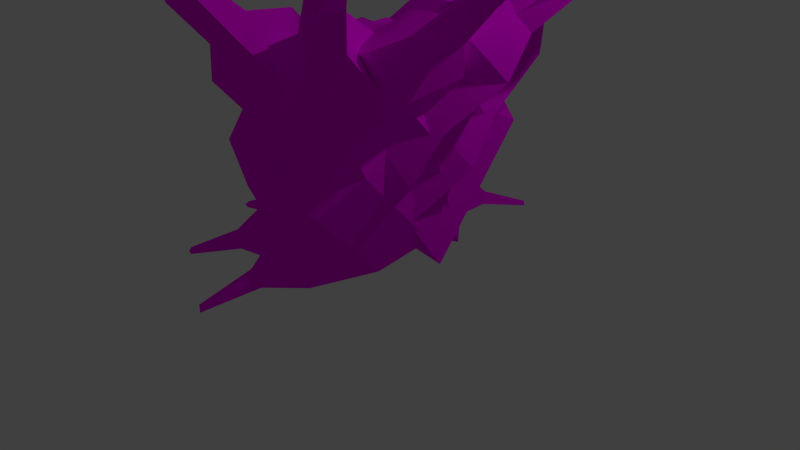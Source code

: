 # Source: munchkin_pillar.blend  (saved by Blender 2.66.1; exported with 4.5.12 LTS)
import bpy
from mathutils import Matrix  # noqa: F401  (used for matrix-valued properties, if any)

bpy.ops.wm.read_factory_settings(use_empty=True)
scene = bpy.context.scene
scene.name = 'Scene'

# ---- collections
col_collection_1 = bpy.data.collections.new('Collection 1'); scene.collection.children.link(col_collection_1)

# ---- images (referenced by path relative to the original .blend; pixels are not part of the script)
import os
ASSET_DIR = os.environ.get("B2B_ASSET_DIR", "")  # directory of the original .blend (textures are referenced by path, not embedded)
HERE = os.path.dirname(os.path.abspath(__file__))  # packed textures are extracted next to this script under _unpacked/

def load_image(name, relpath, width, height, colorspace="sRGB"):
    """Load a texture the original file referenced (path relative to the .blend, or extracted next to this script)."""
    p = next((c for c in (os.path.join(HERE, relpath), os.path.join(ASSET_DIR, relpath)) if relpath and os.path.exists(c)), "")
    if p:
        img = bpy.data.images.load(p, check_existing=True)
        img.name = name
    else:  # same state as the original file: an image datablock whose file is absent (Cycles renders it pink)
        img = bpy.data.images.new(name, width, height)
        img.source = "FILE"
        img.filepath = "//" + (relpath or name)
    img.colorspace_settings.name = colorspace
    return img
img_wallrock1_jpg = load_image('wallrock1.jpg', 'wallrock1.jpg', 1024, 1024, 'sRGB')

# ---- materials (node trees are filled in below, after node groups)
mat_material_001 = bpy.data.materials.new('Material.001')
mat_material_001.alpha_threshold = 0.0
mat_material_001.roughness = 0.5
mat_material_001.line_color = (0.0, 0.0, 0.0, 1.0)

# ---- material node trees
mat_material_001.use_nodes = True; mat_material_001.node_tree.nodes.clear()
_N = mat_material_001.node_tree.nodes; _L = mat_material_001.node_tree.links
n0 = _N.new('ShaderNodeOutputMaterial'); n0.name = 'Material Output'; n0.location = (300, 300)
n0.width = 120
n1 = _N.new('ShaderNodeBsdfDiffuse'); n1.name = 'Diffuse BSDF'; n1.location = (10, 300)
n2 = _N.new('ShaderNodeTexImage'); n2.name = 'Image Texture'; n2.location = (-190, 300)
n2.width = 150
n2.image = img_wallrock1_jpg
_L.new(n1.outputs[0], n0.inputs[0])
_L.new(n2.outputs[0], n1.inputs[0])
n0.is_active_output = True

# ---- world
world_world = bpy.data.worlds.new('World'); scene.world = world_world
world_world.color = (0.05088, 0.05088, 0.05088)
world_world.use_sun_shadow = False
world_world.sun_shadow_jitter_overblur = 0.0
world_world.cycles.sampling_method = 'MANUAL'
world_world.cycles.sample_map_resolution = 256

# ---- cameras
cam_camera = bpy.data.cameras.new('Camera')
cam_camera.clip_end = 100.0
cam_camera.lens = 35.0
cam_camera.sensor_width = 32.0
cam_camera.sensor_height = 18.0
cam_camera.ortho_scale = 7.314
cam_camera.dof.focus_distance = 0.0

# ---- lights
light_lamp = bpy.data.lights.new('Lamp', 'POINT')
light_lamp.transmission_factor = 0.0
light_lamp.cutoff_distance = 30.0
light_lamp.energy = 100.0
light_lamp.shadow_buffer_clip_start = 1.001
light_lamp.shadow_soft_size = 0.1
light_lamp.shadow_maximum_resolution = 0.006
light_lamp.use_absolute_resolution = True
light_lamp.cycles.use_multiple_importance_sampling = False

# ---- meshes
me_cube = bpy.data.meshes.new('Cube')
me_cube.from_pydata([(1.0, 1.08, 1.526), (1.0, 0.006527, 0.5692), (-1.0, -0.01637, 0.1723), (-0.8834, 1.197, 2.05), (1.0, 0.1236, 2.599), (1.0, -0.9499, 1.643), (-1.0, -1.347, 1.666), (-0.8834, 0.6578, 2.655), (0.6548, -0.4992, 0.2044), (-0.6548, -0.4992, 0.2044), (0.6548, -1.37, 1.182), (-0.6548, -1.37, 1.182), (0.2149, -1.199, 0.07652), (-0.3184, -1.069, 0.2394), (0.3184, -1.422, 0.5932), (-0.2149, -1.293, 0.756), (-0.08898, -1.672, 0.1507), (-0.255, -1.632, 0.2015), (-0.05676, -1.742, 0.3116), (-0.2228, -1.702, 0.3624), (-0.3717, -2.348, -0.02411), (-0.4257, -2.319, 0.003524), (-0.3474, -2.361, 0.03704), (-0.4013, -2.332, 0.06467), (0.7664, 1.384, 2.098), (-0.7246, 1.269, 2.284), (0.7664, 0.7269, 2.835), (-0.7246, 0.8992, 2.7), (0.4171, 1.941, 2.625), (-0.3956, 1.59, 2.671), (0.6734, 1.627, 3.1), (-0.03905, 1.153, 3.332), (0.1451, 2.07, 3.09), (-0.2061, 1.919, 3.11), (0.2558, 1.935, 3.296), (-0.05204, 1.73, 3.396), (-0.1622, 2.653, 3.638), (-0.3704, 2.451, 3.666), (-0.04183, 2.592, 3.793), (-0.203, 2.365, 3.881), (-0.4522, 2.877, 4.048), (-0.5133, 2.818, 4.056), (-0.417, 2.859, 4.094), (-0.4642, 2.793, 4.119), (0.6246, -0.3557, 2.874), (0.6246, -1.015, 2.287), (-0.6041, -1.259, 2.301), (-0.5324, -0.02757, 2.908), (1.406, 0.299, 1.527), (0.7745, -0.562, 0.5641), (-0.8571, 0.5981, 0.1765), (-0.04961, 1.496, 2.061), (0.8436, -0.4833, 2.595), (0.2125, -1.344, 1.632), (-1.639, -0.4901, 1.661), (-0.3662, 1.055, 2.662), (0.198, -0.7654, 0.1978), (-0.8616, 0.004391, 0.204), (-0.3139, -1.478, 1.17), (-1.374, -0.7082, 1.176), (-0.5691, -1.072, 0.06753), (-0.9244, -0.6548, 0.2337), (-0.6167, -1.318, 0.5823), (-0.9721, -0.9007, 0.7485), (-1.093, -1.277, 0.1402), (-1.204, -1.147, 0.1919), (-1.108, -1.353, 0.3005), (-1.219, -1.224, 0.3522), (-1.719, -1.656, -0.03761), (-1.746, -1.601, -0.009539), (-1.707, -1.681, 0.02333), (-1.734, -1.626, 0.05141), (1.395, 0.6777, 2.102), (0.1217, 1.46, 2.295), (1.009, 0.1402, 2.836), (-0.09588, 1.157, 2.709), (1.44, 1.329, 2.635), (0.5766, 1.523, 2.682), (1.463, 0.9208, 3.107), (0.6083, 0.9547, 3.339), (1.296, 1.59, 3.102), (0.923, 1.674, 3.123), (1.306, 1.414, 3.306), (0.9367, 1.428, 3.406), (1.39, 2.238, 3.655), (1.103, 2.196, 3.682), (1.451, 2.116, 3.809), (1.188, 2.027, 3.897), (1.287, 2.586, 4.068), (1.203, 2.574, 4.076), (1.305, 2.551, 4.113), (1.228, 2.525, 4.139), (0.2581, -0.6526, 2.868), (-0.1295, -1.182, 2.277), (-1.267, -0.6568, 2.295), (-0.4851, 0.2926, 2.91), (1.275, -0.5714, 1.522), (0.258, -0.8894, 0.5565), (-0.3803, 1.011, 0.184), (0.8009, 1.248, 2.07), (0.3603, -0.8824, 2.587), (-0.6564, -1.2, 1.622), (-1.652, 0.5785, 1.666), (0.2858, 1.073, 2.67), (-0.328, -0.7122, 0.1916), (-0.7329, 0.5333, 0.2077), (-1.161, -0.9955, 1.162), (-1.566, 0.25, 1.178), (-1.129, -0.5081, 0.06306), (-1.171, 0.03663, 0.2336), (-1.312, -0.6831, 0.5764), (-1.354, -0.1383, 0.7469), (-1.673, -0.3666, 0.1369), (-1.687, -0.1969, 0.19), (-1.73, -0.4211, 0.2968), (-1.744, -0.2514, 0.3499), (-2.402, -0.3038, -0.04034), (-2.391, -0.2441, -0.0118), (-2.407, -0.3319, 0.02038), (-2.397, -0.2721, 0.04893), (1.489, -0.2635, 2.1), (0.9182, 1.116, 2.304), (0.8607, -0.4772, 2.832), (0.5643, 0.9959, 2.716), (1.908, 0.2332, 2.636), (1.324, 0.897, 2.689), (1.687, -0.1145, 3.105), (1.015, 0.4134, 3.342), (1.945, 0.5251, 3.106), (1.692, 0.812, 3.128), (1.849, 0.3749, 3.308), (1.559, 0.603, 3.411), (2.402, 0.9895, 3.662), (2.145, 1.125, 3.691), (2.38, 0.8538, 3.815), (2.114, 0.9359, 3.903), (2.524, 1.329, 4.078), (2.448, 1.368, 4.086), (2.517, 1.289, 4.123), (2.439, 1.313, 4.149), (-0.2129, -0.6775, 2.863), (-0.8374, -0.8728, 2.269), (-1.449, 0.22, 2.296), (-0.2586, 0.5237, 2.914), (0.6572, -1.198, 1.512), (-0.3524, -0.8506, 0.5492), (0.2483, 1.065, 0.1919), (1.343, 0.5476, 2.074), (-0.2653, -0.9211, 2.579), (-1.275, -0.5732, 1.617), (-1.035, 1.451, 1.677), (0.8237, 0.7038, 2.675), (-0.7223, -0.3599, 0.1883), (-0.3179, 0.8855, 0.2142), (-1.563, -0.1073, 1.161), (-1.158, 1.138, 1.187), (-1.25, 0.2768, 0.06481), (-0.9644, 0.7411, 0.239), (-1.501, 0.2387, 0.5779), (-1.215, 0.703, 0.7521), (-1.608, 0.7108, 0.1421), (-1.519, 0.8554, 0.1964), (-1.686, 0.6989, 0.3019), (-1.597, 0.8435, 0.3561), (-2.16, 1.191, -0.03126), (-2.117, 1.233, -0.002392), (-2.181, 1.171, 0.02931), (-2.137, 1.213, 0.05818), (1.012, -1.08, 2.091), (1.361, 0.3701, 2.306), (0.3777, -0.8894, 2.824), (1.004, 0.4775, 2.719), (1.643, -0.9288, 2.628), (1.56, -0.04849, 2.688), (1.259, -1.083, 3.096), (1.026, -0.2637, 3.339), (1.844, -0.718, 3.099), (1.808, -0.3376, 3.125), (1.678, -0.7848, 3.302), (1.578, -0.4306, 3.407), (2.487, -0.6151, 3.656), (2.358, -0.3551, 3.687), (2.389, -0.7132, 3.808), (2.223, -0.4915, 3.899), (2.785, -0.4155, 4.074), (2.747, -0.3393, 4.083), (2.756, -0.4442, 4.118), (2.707, -0.3793, 4.145), (-0.6085, -0.4207, 2.859), (-1.229, -0.2069, 2.267), (-1.081, 1.037, 2.304), (0.06046, 0.5776, 2.918), (-0.211, -1.343, 1.501), (-0.8233, -0.4604, 0.5451), (0.7884, 0.7392, 0.1971), (1.37, -0.338, 2.071), (-0.7942, -0.5847, 2.574), (-1.407, 0.2977, 1.619), (-0.02277, 1.794, 1.69), (1.042, 0.08911, 2.676), (-0.8343, 0.1568, 0.189), (0.2249, 0.9265, 0.221), (-1.366, 0.8474, 1.167), (-0.3063, 1.617, 1.199), (-0.8872, 0.9832, 0.07212), (-0.383, 1.189, 0.2479), (-1.112, 1.096, 0.5862), (-0.6083, 1.302, 0.7619), (-0.9213, 1.544, 0.1539), (-0.7643, 1.608, 0.2086), (-0.9915, 1.579, 0.314), (-0.8345, 1.643, 0.3687), (-1.086, 2.259, -0.01384), (-1.026, 2.267, 0.01509), (-1.115, 2.254, 0.0467), (-1.055, 2.262, 0.07563), (0.1455, -1.46, 2.078), (1.28, -0.4936, 2.301), (-0.2552, -0.9389, 2.816), (1.055, -0.2001, 2.717), (0.745, -1.713, 2.614), (1.195, -0.9523, 2.68), (0.3438, -1.616, 3.083), (0.6372, -0.8179, 3.332), (1.032, -1.664, 3.085), (1.227, -1.336, 3.114), (0.8586, -1.623, 3.288), (0.9854, -1.278, 3.396), (1.612, -1.963, 3.64), (1.661, -1.678, 3.673), (1.476, -1.986, 3.792), (1.471, -1.71, 3.885), (1.971, -1.98, 4.058), (1.985, -1.896, 4.067), (1.931, -1.987, 4.102), (1.929, -1.906, 4.129), (-0.7777, 0.01966, 2.859), (-1.154, 0.5617, 2.271), (-0.3038, 1.481, 2.316), (0.3503, 0.4336, 2.921), (-0.9982, -0.9493, 1.493), (-0.9751, 0.1321, 0.5457), (1.034, 0.158, 0.1977), (0.8719, -1.07, 2.062), (-1.024, -0.001714, 2.574), (-1.001, 1.08, 1.627), (0.9976, 1.476, 1.701), (0.8572, -0.5365, 2.671), (-0.6212, 0.6407, 0.1936), (0.6881, 0.6406, 0.2254), (-0.645, 1.504, 1.178), (0.6643, 1.504, 1.21), (-0.1784, 1.341, 0.08219), (0.3508, 1.21, 0.2569), (-0.2944, 1.561, 0.598), (0.2348, 1.43, 0.7727), (0.1236, 1.814, 0.1677), (0.2884, 1.773, 0.2221), (0.08744, 1.883, 0.3283), (0.2522, 1.842, 0.3827), (0.4104, 2.491, 0.00527), (0.4636, 2.462, 0.03397), (0.3846, 2.503, 0.06591), (0.4378, 2.474, 0.09461), (-0.7785, -1.258, 2.068), (0.7075, -1.145, 2.292), (-0.7965, -0.6069, 2.811), (0.6974, -0.7782, 2.71), (-0.4421, -1.819, 2.599), (0.3692, -1.469, 2.667), (-0.7098, -1.509, 3.071), (-0.003266, -1.038, 3.324), (-0.1814, -1.952, 3.07), (0.1692, -1.801, 3.099), (-0.2971, -1.818, 3.273), (0.008232, -1.615, 3.383), (0.1126, -2.54, 3.62), (0.32, -2.338, 3.654), (-0.01152, -2.479, 3.772), (0.1474, -2.254, 3.867), (0.3926, -2.767, 4.035), (0.4534, -2.708, 4.045), (0.3563, -2.75, 4.08), (0.4028, -2.683, 4.108), (-0.6557, 0.4753, 2.862), (-0.6416, 1.14, 2.28), (0.5864, 1.383, 2.326), (0.5001, 0.1468, 2.921)], [], [(0, 3, 2, 1), (7, 47, 46, 6), (0, 1, 5, 4), (5, 10, 11, 6), (2, 3, 7, 6), (7, 27, 26, 4), (10, 14, 15, 11), (2, 9, 8, 1), (1, 8, 10, 5), (6, 11, 9, 2), (14, 18, 19, 15), (9, 13, 12, 8), (8, 12, 14, 10), (11, 15, 13, 9), (18, 22, 23, 19), (15, 19, 17, 13), (13, 17, 16, 12), (12, 16, 18, 14), (20, 21, 23, 22), (17, 21, 20, 16), (16, 20, 22, 18), (19, 23, 21, 17), (27, 31, 30, 26), (4, 26, 24, 0), (3, 25, 27, 7), (0, 24, 25, 3), (31, 35, 34, 30), (24, 28, 29, 25), (26, 30, 28, 24), (25, 29, 31, 27), (35, 39, 38, 34), (28, 32, 33, 29), (30, 34, 32, 28), (29, 33, 35, 31), (39, 43, 42, 38), (33, 37, 39, 35), (32, 36, 37, 33), (34, 38, 36, 32), (42, 43, 41, 40), (36, 40, 41, 37), (38, 42, 40, 36), (37, 41, 43, 39), (44, 45, 46, 47), (5, 45, 44, 4), (4, 44, 47, 7), (6, 46, 45, 5), (48, 51, 50, 49), (55, 95, 94, 54), (48, 49, 53, 52), (53, 58, 59, 54), (50, 51, 55, 54), (55, 75, 74, 52), (58, 62, 63, 59), (50, 57, 56, 49), (49, 56, 58, 53), (54, 59, 57, 50), (62, 66, 67, 63), (57, 61, 60, 56), (56, 60, 62, 58), (59, 63, 61, 57), (66, 70, 71, 67), (63, 67, 65, 61), (61, 65, 64, 60), (60, 64, 66, 62), (68, 69, 71, 70), (65, 69, 68, 64), (64, 68, 70, 66), (67, 71, 69, 65), (75, 79, 78, 74), (52, 74, 72, 48), (51, 73, 75, 55), (48, 72, 73, 51), (79, 83, 82, 78), (72, 76, 77, 73), (74, 78, 76, 72), (73, 77, 79, 75), (83, 87, 86, 82), (76, 80, 81, 77), (78, 82, 80, 76), (77, 81, 83, 79), (87, 91, 90, 86), (81, 85, 87, 83), (80, 84, 85, 81), (82, 86, 84, 80), (90, 91, 89, 88), (84, 88, 89, 85), (86, 90, 88, 84), (85, 89, 91, 87), (92, 93, 94, 95), (53, 93, 92, 52), (52, 92, 95, 55), (54, 94, 93, 53), (96, 99, 98, 97), (103, 143, 142, 102), (96, 97, 101, 100), (101, 106, 107, 102), (98, 99, 103, 102), (103, 123, 122, 100), (106, 110, 111, 107), (98, 105, 104, 97), (97, 104, 106, 101), (102, 107, 105, 98), (110, 114, 115, 111), (105, 109, 108, 104), (104, 108, 110, 106), (107, 111, 109, 105), (114, 118, 119, 115), (111, 115, 113, 109), (109, 113, 112, 108), (108, 112, 114, 110), (116, 117, 119, 118), (113, 117, 116, 112), (112, 116, 118, 114), (115, 119, 117, 113), (123, 127, 126, 122), (100, 122, 120, 96), (99, 121, 123, 103), (96, 120, 121, 99), (127, 131, 130, 126), (120, 124, 125, 121), (122, 126, 124, 120), (121, 125, 127, 123), (131, 135, 134, 130), (124, 128, 129, 125), (126, 130, 128, 124), (125, 129, 131, 127), (135, 139, 138, 134), (129, 133, 135, 131), (128, 132, 133, 129), (130, 134, 132, 128), (138, 139, 137, 136), (132, 136, 137, 133), (134, 138, 136, 132), (133, 137, 139, 135), (140, 141, 142, 143), (101, 141, 140, 100), (100, 140, 143, 103), (102, 142, 141, 101), (144, 147, 146, 145), (151, 191, 190, 150), (144, 145, 149, 148), (149, 154, 155, 150), (146, 147, 151, 150), (151, 171, 170, 148), (154, 158, 159, 155), (146, 153, 152, 145), (145, 152, 154, 149), (150, 155, 153, 146), (158, 162, 163, 159), (153, 157, 156, 152), (152, 156, 158, 154), (155, 159, 157, 153), (162, 166, 167, 163), (159, 163, 161, 157), (157, 161, 160, 156), (156, 160, 162, 158), (164, 165, 167, 166), (161, 165, 164, 160), (160, 164, 166, 162), (163, 167, 165, 161), (171, 175, 174, 170), (148, 170, 168, 144), (147, 169, 171, 151), (144, 168, 169, 147), (175, 179, 178, 174), (168, 172, 173, 169), (170, 174, 172, 168), (169, 173, 175, 171), (179, 183, 182, 178), (172, 176, 177, 173), (174, 178, 176, 172), (173, 177, 179, 175), (183, 187, 186, 182), (177, 181, 183, 179), (176, 180, 181, 177), (178, 182, 180, 176), (186, 187, 185, 184), (180, 184, 185, 181), (182, 186, 184, 180), (181, 185, 187, 183), (188, 189, 190, 191), (149, 189, 188, 148), (148, 188, 191, 151), (150, 190, 189, 149), (192, 195, 194, 193), (199, 239, 238, 198), (192, 193, 197, 196), (197, 202, 203, 198), (194, 195, 199, 198), (199, 219, 218, 196), (202, 206, 207, 203), (194, 201, 200, 193), (193, 200, 202, 197), (198, 203, 201, 194), (206, 210, 211, 207), (201, 205, 204, 200), (200, 204, 206, 202), (203, 207, 205, 201), (210, 214, 215, 211), (207, 211, 209, 205), (205, 209, 208, 204), (204, 208, 210, 206), (212, 213, 215, 214), (209, 213, 212, 208), (208, 212, 214, 210), (211, 215, 213, 209), (219, 223, 222, 218), (196, 218, 216, 192), (195, 217, 219, 199), (192, 216, 217, 195), (223, 227, 226, 222), (216, 220, 221, 217), (218, 222, 220, 216), (217, 221, 223, 219), (227, 231, 230, 226), (220, 224, 225, 221), (222, 226, 224, 220), (221, 225, 227, 223), (231, 235, 234, 230), (225, 229, 231, 227), (224, 228, 229, 225), (226, 230, 228, 224), (234, 235, 233, 232), (228, 232, 233, 229), (230, 234, 232, 228), (229, 233, 235, 231), (236, 237, 238, 239), (197, 237, 236, 196), (196, 236, 239, 199), (198, 238, 237, 197), (240, 241, 242, 243), (247, 246, 286, 287), (240, 244, 245, 241), (245, 246, 251, 250), (242, 246, 247, 243), (247, 244, 266, 267), (250, 251, 255, 254), (242, 241, 248, 249), (241, 245, 250, 248), (246, 242, 249, 251), (254, 255, 259, 258), (249, 248, 252, 253), (248, 250, 254, 252), (251, 249, 253, 255), (258, 259, 263, 262), (255, 253, 257, 259), (253, 252, 256, 257), (252, 254, 258, 256), (260, 262, 263, 261), (257, 256, 260, 261), (256, 258, 262, 260), (259, 257, 261, 263), (267, 266, 270, 271), (244, 240, 264, 266), (243, 247, 267, 265), (240, 243, 265, 264), (271, 270, 274, 275), (264, 265, 269, 268), (266, 264, 268, 270), (265, 267, 271, 269), (275, 274, 278, 279), (268, 269, 273, 272), (270, 268, 272, 274), (269, 271, 275, 273), (279, 278, 282, 283), (273, 275, 279, 277), (272, 273, 277, 276), (274, 272, 276, 278), (282, 280, 281, 283), (276, 277, 281, 280), (278, 276, 280, 282), (277, 279, 283, 281), (284, 287, 286, 285), (245, 244, 284, 285), (244, 247, 287, 284), (246, 245, 285, 286)])
_uv = me_cube.uv_layers.new(name='UV coord')
_uv.uv.foreach_set('vector', [0.1058, 0.2628, -0.6366, 0.5249, -0.6826, -0.4139, 0.1058, -0.2154, 0.7593, 0.8273, 0.4891, 0.9541, 0.003688, 0.6503, -0.03091, 0.3328, 0.1374, 0.2628, -0.2858, -0.2154, -0.6629, 0.3213, -0.2397, 0.7996, 0.8942, 0.3213, 0.7581, 0.09115, 0.2419, 0.09115, 0.1058, 0.3328, 0.4935, 0.5861, 0.9717, 1.525, 0.7593, 1.827, -0.03091, 1.333, 0.1518, 0.8289, 0.2144, 0.9496, 0.8021, 0.8634, 0.8942, 0.5618, 0.7581, 0.09115, 0.6255, -0.2034, 0.4153, -0.122, 0.2419, 0.09115, 0.8942, 0.4918, 1.03, 0.2504, 1.547, 0.2504, 1.683, 0.5033, 0.5026, 0.7846, 0.3032, 0.6022, -0.04021, 1.091, 0.1255, 1.321, 0.7575, 0.3328, 0.7482, 0.09115, 1.092, -0.3978, 1.282, -0.4139, 0.6255, 0.7888, 0.4776, 0.629, 0.4122, 0.6492, 0.4153, 0.8536, 0.2419, 0.2504, 0.3745, -0.03462, 0.5847, -0.09936, 0.7581, 0.2504, 0.3032, 0.6022, 0.02746, 0.5383, -0.06069, 0.7966, -0.04021, 1.091, 0.2419, 0.09115, 0.4153, -0.122, 0.3745, -0.3803, 0.2419, -0.3978, 0.4776, 0.629, 0.3631, 0.3197, 0.3418, 0.3341, 0.4122, 0.6492, 0.7788, 0.878, 0.6176, 0.6812, 0.6451, 0.6007, 0.8669, 0.6197, 0.3745, 0.9654, 0.3995, 0.684, 0.4649, 0.6638, 0.5847, 0.9006, 0.8159, 0.5383, 0.6292, 0.5754, 0.6017, 0.6558, 0.7277, 0.7966, 0.3535, 0.4879, 0.3322, 0.5018, 0.3418, 0.5323, 0.3631, 0.5185, 0.3995, 0.684, 0.3322, 0.3407, 0.3535, 0.3262, 0.4649, 0.6638, 0.6292, 0.5754, 0.363, 0.4879, 0.3579, 0.5185, 0.6017, 0.6558, 0.6176, 0.6812, 0.3692, 0.5323, 0.3744, 0.5018, 0.6451, 0.6007, 0.2144, 0.9496, 0.4846, 1.077, 0.7655, 1.313, 0.8021, 0.8634, 0.5487, 0.7996, 0.7865, 0.9177, 1.046, 0.5488, 0.9258, 0.2628, 0.1833, 0.5249, 0.212, 0.6422, 0.06605, 0.85, -0.02911, 0.8273, 0.1058, 0.2628, 0.01371, 0.5488, -0.5741, 0.6422, -0.6366, 0.5249, 0.4846, 0.07673, 0.4795, 0.365, 0.6008, 0.4673, 0.7655, 0.3134, 0.8021, 0.5488, 0.6644, 0.8124, 0.3441, 0.8353, 0.2144, 0.6422, 0.7865, 0.9177, 1.141, 1.05, 1.265, 0.8124, 1.046, 0.5488, 0.212, 0.6422, 0.3386, 0.8353, 0.1663, 1.166, 0.06605, 0.85, 0.4795, 0.365, 0.42, 0.6826, 0.4835, 0.7958, 0.6008, 0.4673, 0.6644, 0.8124, 0.5572, 1.045, 0.4188, 1.055, 0.3441, 0.8353, 0.7655, 0.05014, 0.6008, 0.1478, 0.5572, 0.04501, 0.6644, -0.1876, 0.3386, 0.8353, 0.468, 1.055, 0.3936, 1.198, 0.1663, 1.166, 0.42, 0.6826, 0.317, 0.8964, 0.3356, 0.9296, 0.4835, 0.7958, 0.468, 0.05493, 0.6777, 0.3328, 0.644, 0.4406, 0.3936, 0.1978, 0.5572, 0.5352, 0.4361, 0.8265, 0.354, 0.7254, 0.4188, 0.4594, 0.4742, 0.1478, 0.7332, 0.3963, 0.7574, 0.3188, 0.5277, 0.04501, 0.3356, 0.9296, 0.317, 0.8964, 0.2977, 0.909, 0.3217, 0.9386, 0.4361, 0.8265, 0.3217, 0.9386, 0.2977, 0.909, 0.354, 0.7254, 0.4835, 0.3963, 0.3356, 0.5468, 0.3217, 0.524, 0.4361, 0.3188, 0.6777, 0.3328, 0.8224, 0.5282, 0.8125, 0.5597, 0.644, 0.4406, 0.7462, 0.3221, 0.7462, -0.007605, 0.2619, -0.1295, 0.2901, 0.4862, 0.1255, 0.3213, 0.0998, 0.6433, 0.3598, 0.9371, 0.5487, 0.7996, 0.1058, 0.5618, -0.04219, 0.3221, -0.4983, 0.4862, -0.6366, 0.8289, 0.8942, 0.3328, 1.05, 0.6503, 1.535, 0.6433, 1.683, 0.3213, 0.2657, 0.2637, -0.308, 0.5306, -0.6263, -0.4117, 0.01691, -0.218, 0.1276, 0.8312, -0.1731, 0.955, -0.5473, 0.6475, -0.4816, 0.3307, 0.6179, 0.2637, 0.2785, -0.218, -0.02991, 0.3158, 0.3095, 0.7974, 0.5838, 0.3158, 0.3762, 0.08506, -0.04145, 0.08816, -0.146, 0.3307, 0.7358, 0.5883, 1.09, 1.531, 0.916, 1.831, 0.3068, 1.331, 0.3556, 0.02764, 0.4622, 0.07846, 0.8978, -0.4299, 0.8325, -0.7417, 0.3762, 0.08506, 0.2569, -0.2089, 0.1168, -0.1258, -0.04145, 0.08816, 0.1621, 0.799, 0.1604, 0.5022, 0.5781, 0.1173, 0.8053, 0.219, 0.8053, 0.782, 0.5781, 0.5989, 0.3762, 1.085, 0.5838, 1.316, 0.3068, 0.3307, 0.2208, 0.08816, 0.5017, -0.398, 0.7358, -0.4117, 0.2569, 0.8412, 0.06317, 0.8233, 0.01955, 0.8882, 0.1168, 1.05, 0.1604, 0.5022, 0.1356, 0.1726, 0.2757, -0.03586, 0.5781, 0.1173, 0.5781, 0.5989, 0.2757, 0.5338, 0.2569, 0.7911, 0.3762, 1.085, 0.2208, 0.08816, 0.145, -0.1258, 0.2419, -0.3831, 0.5017, -0.398, 0.8516, 0.8233, 0.6156, 0.6596, 0.605, 0.687, 0.808, 0.8882, 0.145, 0.8742, 0.01765, 0.6761, 0.04783, 0.596, 0.2419, 0.6169, 0.1356, 0.1726, 0.0254, -0.07352, 0.06902, -0.1384, 0.2757, -0.03586, 0.2757, 0.5338, 0.06902, 0.5701, 0.06317, 0.6502, 0.2569, 0.7911, 0.6358, 0.4812, 0.6574, 0.4952, 0.6474, 0.5257, 0.6258, 0.5117, 0.8138, 0.9265, 0.6003, 0.6996, 0.6108, 0.6722, 0.8574, 0.8616, 0.8574, 0.5701, 0.6108, 0.4812, 0.6156, 0.5117, 0.8516, 0.6502, 0.8061, 0.6761, 0.6474, 0.5257, 0.6574, 0.4952, 0.8362, 0.596, 0.4622, 0.07846, 0.7398, -0.02264, 1.077, -0.03962, 0.8978, -0.4299, 0.3095, 0.7974, 0.5552, 0.918, 0.7672, 0.5512, 0.6179, 0.2637, 0.4804, 0.5306, 0.548, 0.6477, 0.4622, 0.8543, 0.3556, 0.8312, 0.2657, 0.2637, 0.2617, 0.5512, -0.2404, 0.6477, -0.308, 0.5306, 0.7398, 0.9774, 0.8692, 1.214, 1.015, 1.207, 1.077, 0.9604, 0.2617, 0.5512, 0.2793, 0.8173, -0.06111, 0.8411, -0.2404, 0.6477, 0.5552, 0.918, 0.863, 1.053, 1.024, 0.8173, 0.7672, 0.5512, 0.548, 0.6477, 0.7273, 0.8411, 0.7398, 1.17, 0.4622, 0.8543, 0.8692, 0.2142, 0.9683, 0.5135, 1.072, 0.5581, 1.015, 0.2068, 0.2793, 0.8173, 0.2225, 1.051, 0.07543, 1.061, -0.06111, 0.8411, 0.863, 0.05347, 1.057, 0.1531, 1.127, 0.05101, 1.024, -0.1827, 0.312, 0.8411, 0.3714, 1.061, 0.2746, 1.203, 0.08794, 1.17, 0.1799, 0.5135, 0.1956, 0.7623, 0.2261, 0.7754, 0.2837, 0.5581, 0.3714, 0.06128, 0.5774, 0.3412, 0.5107, 0.4484, 0.2746, 0.2032, 0.2225, 0.2951, 0.2595, 0.6189, 0.1463, 0.5981, 0.07543, 0.3369, 0.2689, 0.1531, 0.5458, 0.4044, 0.5937, 0.3273, 0.3384, 0.05101, 0.2261, 0.5566, 0.1956, 0.5695, 0.1858, 0.5381, 0.219, 0.534, 0.2595, 0.3273, 0.219, 0.534, 0.1858, 0.5381, 0.1463, 0.3412, 0.5458, 0.4044, 0.7171, 0.5566, 0.7312, 0.534, 0.5937, 0.3273, 0.5774, 0.3412, 0.7264, 0.5381, 0.7068, 0.5695, 0.5107, 0.4484, 0.6018, 0.1737, 0.4489, -0.09077, 0.000592, 0.1716, 0.3088, 0.6463, 0.5838, 0.3158, 0.4489, 0.6384, 0.6018, 0.9342, 0.8325, 0.7974, 0.8325, 0.2583, 0.6018, 0.1737, 0.3088, 0.6463, 0.3556, 1.028, 0.6424, 0.3307, 0.789, 0.6475, 1.237, 0.6384, 1.372, 0.3158, 0.2748, 0.2611, 0.992, 0.5352, 0.8986, -0.408, 0.1494, -0.2218, 0.6127, 0.8352, 0.3981, 0.9569, -0.07127, 0.6482, -0.1513, 0.3328, 0.2141, 0.2611, -0.1867, -0.2218, -0.5472, 0.3108, -0.1464, 0.7936, 0.8152, 0.3108, 0.896, 0.08091, 1.387, 0.08896, 1.516, 0.3328, 0.3501, 0.592, 0.8157, 1.535, 0.6127, 1.835, -0.1513, 1.333, 0.6127, 0.03644, 0.7224, -0.002074, 0.8393, -0.7386, 0.642, -0.9412, 0.1076, 0.08091, 0.2307, -0.2118, 0.4455, -0.1265, 0.5985, 0.08896, 0.3501, 0.005578, 0.2111, -0.2334, 0.3707, -0.8561, 0.6017, -0.9447, 0.6017, 0.7782, 0.3707, 0.5958, 0.04236, 1.081, 0.2412, 1.311, 0.7281, 0.3328, 0.5985, 0.08896, 0.7102, -0.3961, 0.8986, -0.408, 0.7713, 0.1585, 0.6063, 0.2895, 0.6011, 0.3743, 0.7546, 0.4308, 0.2111, 0.7666, 0.03833, 0.5183, 0.05505, 0.2459, 0.3707, 0.1439, 0.3707, 0.5958, 0.05505, 0.5315, -0.01708, 0.7882, 0.04236, 1.081, 0.5985, 0.08896, 0.4455, -0.1265, 0.5144, -0.3832, 0.7102, -0.3961, 0.6063, 0.2895, 0.3395, 0.334, 0.3436, 0.3639, 0.6011, 0.3743, 0.7546, 0.8735, 0.6011, 0.6749, 0.6235, 0.595, 0.8267, 0.6168, 0.8267, 0.5183, 0.6235, 0.4015, 0.6288, 0.3167, 0.8435, 0.2459, 0.8435, 0.5315, 0.6288, 0.5684, 0.6063, 0.6484, 0.7713, 0.7882, 0.3802, 0.4798, 0.4038, 0.4941, 0.3927, 0.5245, 0.3692, 0.5102, 0.6235, 0.4015, 0.3457, 0.378, 0.3415, 0.3481, 0.6288, 0.3167, 0.6288, 0.5684, 0.3415, 0.4798, 0.3395, 0.5102, 0.6063, 0.6484, 0.6011, 0.6749, 0.3436, 0.5245, 0.3457, 0.4941, 0.6235, 0.595, 0.7224, 0.9979, 0.9002, 0.7067, 1.165, 0.4428, 0.8393, 0.2614, 0.642, 0.7936, 0.8393, 0.9158, 1.087, 0.5498, 1.002, 0.2611, 0.8157, 0.5352, 0.862, 0.6518, 0.7224, 0.858, 0.6127, 0.8352, 0.2748, 0.2611, 0.3961, 0.5498, 0.94, 0.6518, 0.992, 0.5352, 0.1118, 0.7067, 0.3262, 0.8015, 0.4406, 0.6875, 0.3765, 0.4428, 0.2986, 0.3683, 0.4638, 0.6166, 0.2333, 0.9485, 0.07356, 1.058, 0.8393, 0.9158, 1.165, 1.053, 1.252, 0.8179, 1.087, 0.5498, 0.862, 0.6518, 1.022, 0.8443, 0.9002, 1.171, 0.7224, 0.858, 0.3262, 0.8015, 0.5451, 0.9679, 0.6497, 0.9269, 0.4406, 0.6875, 0.5919, 0.8179, 0.707, 1.053, 0.8201, 1.064, 0.8536, 0.8443, 0.4549, 0.0527, 0.6478, 0.1542, 0.707, 0.05276, 0.5919, -0.1821, 0.2333, 0.8443, 0.3788, 1.064, 0.3262, 1.205, 0.1118, 1.171, 0.5451, 0.9679, 0.6732, 1.157, 0.7038, 1.144, 0.6497, 0.9269, 0.8201, 0.06418, 0.9433, 0.3453, 0.8689, 0.4517, 0.7377, 0.2053, 0.4784, 0.7626, 0.6584, 0.9948, 0.5571, 1.062, 0.3788, 0.906, 0.6478, 0.1542, 0.8366, 0.4074, 0.8901, 0.3309, 0.707, 0.05276, 0.7038, 0.5613, 0.6732, 0.5743, 0.6767, 0.5431, 0.7064, 0.5389, 0.6584, 0.3309, 0.7064, 0.5389, 0.6767, 0.5431, 0.5571, 0.3453, 0.8366, 0.4074, 1.008, 0.5613, 1.024, 0.5389, 0.8901, 0.3309, 0.1549, 0.3453, 0.251, 0.5431, 0.2292, 0.5743, 0.08051, 0.4517, 0.4161, 0.1613, 0.1699, 0.06359, -0.07127, 0.61, 0.3981, 0.7618, 0.2412, 0.3108, 0.1699, 0.6347, 0.4161, 0.9313, 0.642, 0.7936, 0.642, 0.05882, 0.4161, 0.1613, 0.3981, 0.7618, 0.6127, 1.036, 0.7281, 0.3328, 0.5867, 0.6482, 0.1559, 0.6347, 0.02681, 0.3108, 0.816, 0.256, 1.504, 0.5371, 1.708, -0.4041, 0.9531, -0.2254, 0.8247, 0.8377, 0.5238, 0.9589, 0.07374, 0.6521, 0.09204, 0.3383, 0.7591, 0.256, 0.3611, -0.2254, -0.002542, 0.3083, 0.3954, 0.7897, 0.274, 0.3083, 0.4577, 0.0803, 0.9487, 0.09326, 1.072, 0.3383, 0.5979, 0.5959, 1.03, 1.537, 0.8247, 1.838, 0.09204, 1.338, 0.8247, 0.8519, 0.8957, 0.7388, 0.6489, 0.05532, 0.3954, 0.03945, 0.4577, 0.0803, 0.5941, -0.211, 0.7771, -0.124, 0.9487, 0.09326, 0.5979, 0.03252, 0.3747, -0.05726, 0.2153, -0.68, 0.3611, -0.9253, 0.3611, 0.7746, 0.2153, 0.5941, -0.116, 1.08, -0.002542, 1.308, 0.8804, 0.3383, 0.8319, 0.09326, 1.163, -0.3929, 1.386, -0.4041, 0.6967, 0.6194, 0.6239, 0.8495, 0.659, 0.9218, 0.8094, 0.8515, 0.3747, 0.9427, 0.1198, 0.8705, 0.00715, 0.6384, 0.2153, 0.32, 0.3581, 0.5941, 0.6091, 0.5324, 0.5941, 0.789, 0.4577, 1.08, 0.8319, 0.09326, 0.8094, -0.124, 0.9083, -0.3805, 1.163, -0.3929, 0.6239, 0.8495, 0.4286, 1.086, 0.4459, 1.106, 0.659, 0.9218, 0.8094, 0.876, 0.659, 0.6781, 0.6897, 0.5982, 0.9083, 0.6195, 0.1198, 0.8705, -0.09867, 0.9277, -0.1338, 0.8554, 0.00715, 0.6384, 0.6091, 0.5324, 0.7802, 0.5711, 0.7755, 0.651, 0.5941, 0.789, 0.4368, 0.4844, 0.454, 0.4988, 0.4459, 0.5291, 0.4286, 0.5147, 0.6897, 0.9277, 0.454, 1.117, 0.4368, 1.096, 0.6546, 0.8554, 0.6546, 0.5711, 0.4368, 0.4844, 0.4286, 0.5147, 0.6239, 0.651, 0.659, 0.6781, 0.4459, 0.5291, 0.454, 0.4988, 0.6897, 0.5982, 0.1072, 0.7388, 0.1161, 0.3682, 0.208, -0.04175, -0.1395, 0.05532, 0.3954, 0.7897, 0.6489, 0.912, 0.8988, 0.5453, 0.7591, 0.256, 0.7159, 0.5371, 0.6459, 0.653, 0.6882, 0.8596, 0.7775, 0.8377, 0.816, 0.256, 0.8627, 0.5453, 1.434, 0.653, 1.504, 0.5371, 0.1161, 0.3682, 0.3336, 0.2847, 0.3733, 0.1076, 0.208, -0.04175, 0.8627, 0.5453, 0.9223, 0.8139, 1.269, 0.8438, 1.434, 0.653, 0.6489, 0.912, 0.9964, 1.048, 1.148, 0.8139, 0.8988, 0.5453, 0.248, 0.653, 0.3265, 0.8438, 0.1161, 1.17, 0.1072, 0.8596, 0.3336, 0.2847, 0.5878, 0.2542, 0.6534, 0.1434, 0.3733, 0.1076, 0.1339, 0.8139, 0.217, 1.05, 0.3669, 1.063, 0.4809, 0.8438, 0.208, 0.04812, 0.3733, 0.1508, 0.4386, 0.04959, 0.3592, -0.1861, 0.3265, 0.8438, 0.4245, 1.063, 0.3336, 1.203, 0.1161, 1.17, 0.5878, 0.2542, 0.7788, 0.3104, 0.798, 0.2779, 0.6534, 0.1434, 0.4245, 0.06252, 0.6412, 0.3436, 0.5878, 0.4495, 0.3336, 0.2033, 0.4386, 0.141, 0.6919, 0.1924, 0.6412, 0.3225, 0.4245, 0.3312, 0.3733, 0.1508, 0.6534, 0.4042, 0.6919, 0.3281, 0.4386, 0.04959, 0.3249, 0.5592, 0.3505, 0.5725, 0.3662, 0.5414, 0.3362, 0.5369, 0.6919, 0.1924, 0.8093, 0.2923, 0.7945, 0.3304, 0.6412, 0.3225, 0.6534, 0.4042, 0.798, 0.5592, 0.8093, 0.5369, 0.6919, 0.3281, 0.6412, 0.3436, 0.7945, 0.5414, 0.7788, 0.5725, 0.5878, 0.4495, 0.2601, 0.2897, 0.01564, 0.3965, 0.07374, 1.018, 0.5238, 0.7888, 0.7859, 0.3083, 0.8041, 0.6337, 1.049, 0.9294, 1.184, 0.7897, 0.3954, 0.03945, 0.2601, 0.2897, 0.5238, 0.7888, 0.8247, 0.8519, 0.2835, 0.3383, 0.1202, 0.6521, -0.37, 0.6337, -0.5144, 0.3083, 0.4168, 0.8286, 1.04, 1.331, 0.8108, 1.87, 0.1754, 1.27, 0.1223, 0.8378, -0.1503, 0.9604, -0.4082, 0.6578, -0.2974, 0.3452, 0.7591, 0.2505, 1.107, -0.2274, 1.406, 0.3093, 1.058, 0.7872, 0.7339, 0.3093, 0.7501, 0.08345, 1.168, 0.09941, 1.279, 0.3452, 0.7914, 0.5985, 0.3668, 1.535, 0.5351, 1.838, 1.207, 1.345, 0.1223, 0.5446, 0.1273, 0.3999, -0.389, 0.03055, -0.6015, 0.2076, 0.7501, 0.08345, 0.8499, -0.2069, 1.049, -0.119, 1.168, 0.09941, 0.8108, 0.8696, 0.5886, 0.9632, 0.1711, 0.5784, 0.1754, 0.2698, 0.3185, 0.7726, 0.5618, 0.5945, 0.834, 1.083, 0.6174, 1.309, 0.491, 0.3452, 0.3792, 0.09941, 0.5886, -0.3895, 0.8108, -0.4015, 0.8499, 0.04786, 0.8976, 0.2894, 0.9595, 0.3215, 1.049, 0.151, 0.5886, 0.9632, 0.349, 1.095, 0.1502, 0.9916, 0.1711, 0.5784, 0.5618, 0.5945, 0.8876, 0.5361, 0.9319, 0.7931, 0.834, 1.083, 0.3792, 0.09941, 0.2602, -0.119, 0.349, -0.3761, 0.5886, -0.3895, 0.1092, 0.2894, 0.06058, 0.627, 0.08424, 0.631, 0.1711, 0.3215, 0.2248, 0.881, 0.3593, 0.6843, 0.3455, 0.6043, 0.1805, 0.6239, 0.349, 0.0947, 0.1987, 0.304, 0.1368, 0.2719, 0.1502, -0.008418, 0.8876, 0.5361, 1.109, 0.5769, 1.122, 0.657, 0.9319, 0.7931, 0.8603, 0.4931, 0.8839, 0.5075, 0.8727, 0.5378, 0.849, 0.5233, 0.1987, 0.304, 0.0955, 0.6333, 0.07184, 0.6294, 0.1368, 0.2719, 0.3202, 0.5769, 0.602, 0.4931, 0.6002, 0.5233, 0.334, 0.657, 0.3593, 0.6843, 0.6033, 0.5378, 0.6051, 0.5075, 0.3455, 0.6043, 0.1273, 0.3999, -0.03721, 0.09104, -0.1529, -0.3081, -0.389, 0.03055, 0.1869, 0.7872, 0.3994, 0.9081, 0.5574, 0.5392, 0.4168, 0.2505, 0.3668, 0.5354, 0.3054, 0.6507, 0.4211, 0.8585, 0.5351, 0.8378, 0.4168, 0.2505, 0.5574, 0.5392, 1.005, 0.6507, 1.04, 0.5354, 0.7512, 0.09104, 0.8885, -0.1388, 0.8385, -0.3113, 0.6355, -0.3081, 0.5574, 0.7701, 0.7937, 0.6436, 0.9712, 1.024, 1.005, 1.253, 0.3994, 0.9081, 0.6355, 1.041, 0.7937, 0.8069, 0.5574, 0.5392, 0.3054, 0.6507, 0.1246, 0.8398, 0.1776, 1.166, 0.4211, 0.8585, 0.8885, 0.8612, 1.08, 0.6451, 1.082, 0.5068, 0.8385, 0.6887, 0.6132, 0.8069, 0.6323, 1.043, 0.7619, 1.057, 0.913, 0.8398, 0.6355, 0.04147, 0.8385, 0.1441, 0.9068, 0.04272, 0.7937, -0.1931, 0.1246, 0.8398, -0.02655, 1.057, -0.00366, 1.198, 0.1776, 1.166, 0.2916, 0.6451, 0.4722, 0.5471, 0.4727, 0.5066, 0.2934, 0.5068, 0.1951, 0.05694, 0.3665, 0.3367, 0.2916, 0.4424, 0.1, 0.198, 0.1184, 0.6678, 0.3472, 0.5184, 0.3665, 0.6612, 0.1951, 0.8321, 0.8385, 0.1441, 1.082, 0.3961, 1.136, 0.32, 0.9068, 0.04272, 0.5052, 0.551, 0.5371, 0.5646, 0.5409, 0.5336, 0.5079, 0.5288, 0.5145, 0.32, 0.5079, 0.5288, 0.5409, 0.5336, 0.6271, 0.3367, 0.2934, 0.3961, 0.4727, 0.551, 0.4884, 0.5288, 0.3472, 0.32, 0.3665, 0.3367, 0.4941, 0.5336, 0.4722, 0.5646, 0.2916, 0.4424, 0.1934, 0.5098, 0.04513, 0.7809, 0.3802, 1.24, 0.6381, 0.7168, 0.6174, 0.3093, 0.7214, 0.6357, 0.5078, 0.9293, 0.2695, 0.7872, 0.1869, 0.2076, 0.1934, 0.5098, 0.6381, 0.7168, 0.9107, 0.5446, 0.4187, 0.3452, 0.2953, 0.6578, -0.06697, 0.6357, -0.1711, 0.3093, 0.1065, 0.2465, 0.1156, -0.2271, 0.9076, -0.4012, 0.8437, 0.5309, 0.2885, 0.8354, 1.082, 0.3507, 1.045, 0.663, 0.5579, 0.9607, 0.1258, 0.2465, 0.4993, 0.787, 0.9256, 0.3134, 0.5521, -0.2271, 0.8937, 0.3134, 1.682, 0.3507, 1.55, 0.1051, 1.034, 0.08918, 0.5623, 0.5988, 1.082, 1.351, 0.2885, 1.835, 0.07809, 1.531, 0.8379, 0.2318, 0.09621, 0.4991, 0.186, 0.1965, 0.7749, 0.1109, 0.2457, 0.08918, 0.7619, 0.1051, 0.5926, -0.1137, 0.384, -0.201, 0.1192, 0.579, -0.6728, 0.566, -0.5333, 0.8204, -0.01717, 0.8203, 0.5521, 0.7729, 0.9256, 1.313, 1.093, 1.089, 0.7526, 0.5968, 0.2935, 0.3507, -0.2261, -0.4012, -0.03589, -0.3873, 0.3044, 0.1051, 0.384, 0.2803, 0.5926, 0.2149, 0.5994, 0.4209, 0.5345, 0.4413, 0.7712, 0.8203, 0.2551, 0.8204, 0.4297, 1.171, 0.6383, 1.105, 0.7526, 0.5968, 1.093, 1.089, 1.115, 0.799, 1.029, 0.5411, 0.7619, 0.1051, 0.7712, -0.3873, 0.6383, -0.3716, 0.5926, -0.1137, 0.5345, 0.4413, 0.5994, 0.4209, 0.6726, 0.7371, 0.6516, 0.7517, 0.2752, 0.8863, 0.1887, 0.6284, 0.4107, 0.611, 0.4376, 0.6913, 0.6383, 0.1052, 0.4297, 0.1706, 0.5487, 0.4071, 0.6137, 0.3867, 0.2403, 0.5411, 0.3268, 0.799, 0.4537, 0.6641, 0.4268, 0.5838, 0.6618, 0.5026, 0.6516, 0.533, 0.6726, 0.5473, 0.6828, 0.517, 0.6137, 0.3867, 0.5487, 0.4071, 0.6618, 0.7454, 0.6828, 0.7308, 0.4268, 0.5838, 0.4537, 0.6641, 0.6984, 0.533, 0.6935, 0.5026, 0.4376, 0.6913, 0.4107, 0.611, 0.682, 0.517, 0.6869, 0.5473, 0.7749, 0.1109, 0.186, 0.1965, 0.2202, -0.2545, 0.4987, -0.01882, 0.4993, 0.787, 0.1258, 0.2465, 0.004063, 0.534, 0.2608, 0.9055, 0.8665, 0.5309, 1.077, 0.8354, 0.9816, 0.8552, 0.837, 0.6459, 0.1065, 0.2465, 0.8437, 0.5309, 0.7789, 0.6459, 0.1931, 0.534, 0.4987, 0.9812, 0.2202, 0.7455, 0.3829, 0.5908, 0.5032, 0.6926, 0.1931, 0.534, 0.7789, 0.6459, 0.6456, 0.8337, 0.3257, 0.7994, 0.2608, 0.9055, 0.004063, 0.534, -0.2172, 0.7994, -0.09485, 1.035, 0.837, 0.6459, 0.9816, 0.8552, 0.8794, 1.162, 0.7092, 0.8337, 0.5032, 0.6926, 0.3829, 0.5908, 0.4955, 0.2603, 0.5581, 0.3731, 0.3257, 0.7994, 0.6456, 0.8337, 0.5667, 1.05, 0.4285, 1.035, 0.2202, 0.0353, 0.3257, -0.2006, 0.4285, 0.03477, 0.3829, 0.1367, 0.7092, 0.8337, 0.8794, 1.162, 0.6519, 1.191, 0.5784, 1.05, 0.5581, 0.3731, 0.4955, 0.2603, 0.6404, 0.1252, 0.6588, 0.1583, 0.5784, 0.04956, 0.6519, 0.1913, 0.3999, 0.4333, 0.3669, 0.3272, 0.4285, 0.5238, 0.5667, 0.5994, 0.6261, 0.3312, 0.5444, 0.2302, 0.5716, 0.1367, 0.5187, 0.03477, 0.2873, 0.3098, 0.311, 0.386, 0.6404, 0.1252, 0.6548, 0.1164, 0.6787, 0.146, 0.6588, 0.1583, 0.5444, 0.2302, 0.6261, 0.3312, 0.6787, 0.146, 0.6548, 0.1164, 0.4955, 0.386, 0.5444, 0.3098, 0.6548, 0.5176, 0.6404, 0.5399, 0.3669, 0.3272, 0.3999, 0.4333, 0.2306, 0.5538, 0.2209, 0.5227, 0.2415, 0.7377, 0.6971, 0.5734, 0.7311, 1.192, 0.2471, 1.07, 0.1372, 0.3134, -0.2891, 0.787, -0.101, 0.931, 0.1608, 0.64, 0.8846, 0.4991, 1.626, 0.2318, 1.486, 0.5734, 1.03, 0.7377, 0.8933, 0.3507, 0.1053, 0.3134, 0.2471, 0.64, 0.7311, 0.663])
me_cube.materials.append(mat_material_001)
me_cube.use_remesh_preserve_volume = False
me_cube.use_remesh_preserve_attributes = False
me_cube.use_mirror_vertex_groups = False
me_cube.update()

# ---- objects
ob_cube = bpy.data.objects.new('Cube', me_cube)
ob_lamp = bpy.data.objects.new('Lamp', light_lamp)
ob_camera = bpy.data.objects.new('Camera', cam_camera)

# ---- transforms, parenting, visibility, modifiers, constraints
ob_cube.location = (0.0, 0.0, 0.0)
ob_cube.lock_rotations_4d = False
ob_cube.empty_display_type = 'ARROWS'
ob_cube.lineart.crease_threshold = 0.0
ob_lamp.location = (4.076, 1.005, 5.904)
ob_lamp.rotation_euler = (0.6503, 0.05522, 1.866)
ob_lamp.lock_rotations_4d = False
ob_lamp.empty_display_type = 'ARROWS'
ob_lamp.color = (0.0, 0.0, 0.0, 0.0)
ob_lamp.lineart.crease_threshold = 0.0
ob_camera.location = (7.481, -6.508, 5.344)
ob_camera.rotation_euler = (1.109, 0.01082, 0.8149)
ob_camera.lock_rotations_4d = False
ob_camera.empty_display_type = 'ARROWS'
ob_camera.color = (0.0, 0.0, 0.0, 0.0)
ob_camera.display_type = 'WIRE'
ob_camera.lineart.crease_threshold = 0.0

# ---- collection membership
col_collection_1.objects.link(ob_cube)
col_collection_1.objects.link(ob_lamp)
col_collection_1.objects.link(ob_camera)

# ---- scene / render settings (as saved in the file)
scene.camera = ob_camera
scene.frame_start = 1; scene.frame_end = 250; scene.frame_set(1)
scene.render.engine = 'CYCLES'
scene.render.image_settings.color_mode = 'RGB'
scene.render.image_settings.compression = 90
scene.render.resolution_percentage = 50
scene.render.dither_intensity = 0.0
scene.render.bake_margin = 2
scene.cycles.use_denoising = False
scene.cycles.samples = 10
scene.cycles.sampling_pattern = 'TABULATED_SOBOL'
scene.cycles.light_sampling_threshold = 0.0
scene.cycles.use_adaptive_sampling = False
scene.cycles.use_light_tree = False
scene.cycles.blur_glossy = 0.0
scene.cycles.volume_bounces = 1
scene.cycles.pixel_filter_type = 'GAUSSIAN'
scene.cycles.sample_clamp_indirect = 0.0
scene.view_settings.view_transform = 'Standard'
bpy.context.view_layer.update()
